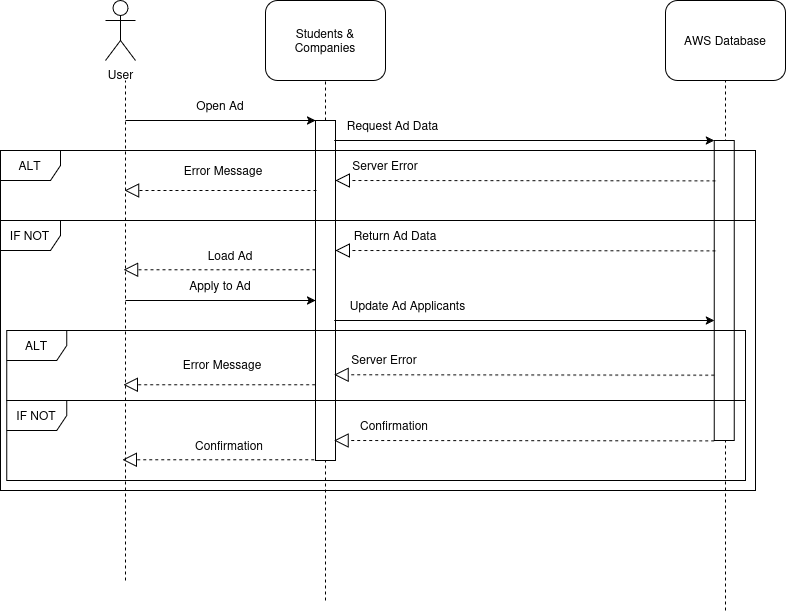

The diagram above was exported from draw.io. Its source (the exported page's mxGraphModel, read from the mxfile embedded in the PNG):
<mxGraphModel dx="2234" dy="559" grid="1" gridSize="10" guides="1" tooltips="1" connect="1" arrows="1" fold="1" page="1" pageScale="1" pageWidth="1100" pageHeight="850" background="none" math="0" shadow="0">
  <root>
    <mxCell id="0" />
    <mxCell id="1" parent="0" />
    <mxCell id="ln-Szk9AGflIyGVg6pl5-1" value="&lt;div&gt;User&lt;/div&gt;" style="shape=umlActor;verticalLabelPosition=bottom;verticalAlign=top;html=1;outlineConnect=0;" parent="1" vertex="1">
      <mxGeometry x="40" y="20" width="30" height="60" as="geometry" />
    </mxCell>
    <mxCell id="ln-Szk9AGflIyGVg6pl5-2" value="&lt;div&gt;Students &amp;amp; Companies&lt;/div&gt;" style="rounded=1;whiteSpace=wrap;html=1;" parent="1" vertex="1">
      <mxGeometry x="200" y="20" width="120" height="80" as="geometry" />
    </mxCell>
    <mxCell id="ln-Szk9AGflIyGVg6pl5-4" value="AWS Database" style="rounded=1;whiteSpace=wrap;html=1;" parent="1" vertex="1">
      <mxGeometry x="600" y="20" width="120" height="80" as="geometry" />
    </mxCell>
    <mxCell id="ln-Szk9AGflIyGVg6pl5-5" value="" style="endArrow=none;dashed=1;html=1;rounded=0;" parent="1" edge="1">
      <mxGeometry width="50" height="50" relative="1" as="geometry">
        <mxPoint x="60" y="600" as="sourcePoint" />
        <mxPoint x="60" y="100" as="targetPoint" />
      </mxGeometry>
    </mxCell>
    <mxCell id="ln-Szk9AGflIyGVg6pl5-8" value="" style="endArrow=none;dashed=1;html=1;rounded=0;entryX=0.5;entryY=1;entryDx=0;entryDy=0;" parent="1" target="ln-Szk9AGflIyGVg6pl5-4" edge="1">
      <mxGeometry width="50" height="50" relative="1" as="geometry">
        <mxPoint x="660" y="630" as="sourcePoint" />
        <mxPoint x="659" y="210" as="targetPoint" />
      </mxGeometry>
    </mxCell>
    <mxCell id="ln-Szk9AGflIyGVg6pl5-10" value="" style="endArrow=none;dashed=1;html=1;rounded=0;entryX=0.5;entryY=1;entryDx=0;entryDy=0;" parent="1" target="ln-Szk9AGflIyGVg6pl5-2" edge="1">
      <mxGeometry width="50" height="50" relative="1" as="geometry">
        <mxPoint x="260" y="620" as="sourcePoint" />
        <mxPoint x="260" y="250" as="targetPoint" />
      </mxGeometry>
    </mxCell>
    <mxCell id="ln-Szk9AGflIyGVg6pl5-18" value="" style="endArrow=classic;html=1;rounded=0;entryX=0;entryY=0;entryDx=0;entryDy=0;" parent="1" target="ln-Szk9AGflIyGVg6pl5-20" edge="1">
      <mxGeometry width="50" height="50" relative="1" as="geometry">
        <mxPoint x="60" y="140" as="sourcePoint" />
        <mxPoint x="210" y="160" as="targetPoint" />
      </mxGeometry>
    </mxCell>
    <mxCell id="ln-Szk9AGflIyGVg6pl5-19" value="Open Ad" style="text;html=1;align=center;verticalAlign=middle;whiteSpace=wrap;rounded=0;" parent="1" vertex="1">
      <mxGeometry x="120" y="110" width="70" height="30" as="geometry" />
    </mxCell>
    <mxCell id="ln-Szk9AGflIyGVg6pl5-20" value="" style="rounded=0;whiteSpace=wrap;html=1;" parent="1" vertex="1">
      <mxGeometry x="250" y="140" width="20" height="340" as="geometry" />
    </mxCell>
    <mxCell id="ln-Szk9AGflIyGVg6pl5-54" value="" style="rounded=0;whiteSpace=wrap;html=1;" parent="1" vertex="1">
      <mxGeometry x="648.75" y="160" width="20" height="300" as="geometry" />
    </mxCell>
    <mxCell id="AzrbvuX2ZgRUmVUoGmSy-5" value="" style="endArrow=classic;html=1;rounded=0;entryX=0;entryY=0;entryDx=0;entryDy=0;" parent="1" edge="1">
      <mxGeometry width="50" height="50" relative="1" as="geometry">
        <mxPoint x="268.75" y="160" as="sourcePoint" />
        <mxPoint x="648.75" y="160" as="targetPoint" />
      </mxGeometry>
    </mxCell>
    <mxCell id="AzrbvuX2ZgRUmVUoGmSy-7" value="" style="endArrow=block;dashed=1;endFill=0;endSize=12;html=1;rounded=0;" parent="1" edge="1">
      <mxGeometry width="160" relative="1" as="geometry">
        <mxPoint x="650" y="270.40999999999997" as="sourcePoint" />
        <mxPoint x="270" y="270" as="targetPoint" />
      </mxGeometry>
    </mxCell>
    <mxCell id="sn7gj-G19lsIhyRGJPzt-11" value="" style="endArrow=block;dashed=1;endFill=0;endSize=12;html=1;rounded=0;" edge="1" parent="1">
      <mxGeometry width="160" relative="1" as="geometry">
        <mxPoint x="250.93" y="210" as="sourcePoint" />
        <mxPoint x="59.06" y="210" as="targetPoint" />
      </mxGeometry>
    </mxCell>
    <mxCell id="sn7gj-G19lsIhyRGJPzt-17" value="Request Ad Data" style="text;html=1;align=center;verticalAlign=middle;whiteSpace=wrap;rounded=0;" vertex="1" parent="1">
      <mxGeometry x="265" y="130" width="125" height="30" as="geometry" />
    </mxCell>
    <mxCell id="sn7gj-G19lsIhyRGJPzt-18" value="Return Ad Data" style="text;html=1;align=center;verticalAlign=middle;whiteSpace=wrap;rounded=0;" vertex="1" parent="1">
      <mxGeometry x="280" y="240" width="100" height="30" as="geometry" />
    </mxCell>
    <mxCell id="sn7gj-G19lsIhyRGJPzt-19" value="ALT" style="shape=umlFrame;whiteSpace=wrap;html=1;pointerEvents=0;" vertex="1" parent="1">
      <mxGeometry x="-65" y="170" width="755" height="70" as="geometry" />
    </mxCell>
    <mxCell id="sn7gj-G19lsIhyRGJPzt-20" value="" style="endArrow=block;dashed=1;endFill=0;endSize=12;html=1;rounded=0;" edge="1" parent="1">
      <mxGeometry width="160" relative="1" as="geometry">
        <mxPoint x="650" y="200.40999999999997" as="sourcePoint" />
        <mxPoint x="270" y="200" as="targetPoint" />
      </mxGeometry>
    </mxCell>
    <mxCell id="sn7gj-G19lsIhyRGJPzt-21" value="Server Error" style="text;html=1;align=center;verticalAlign=middle;whiteSpace=wrap;rounded=0;" vertex="1" parent="1">
      <mxGeometry x="270" y="170" width="100" height="30" as="geometry" />
    </mxCell>
    <mxCell id="sn7gj-G19lsIhyRGJPzt-24" value="Error Message" style="text;html=1;align=center;verticalAlign=middle;whiteSpace=wrap;rounded=0;" vertex="1" parent="1">
      <mxGeometry x="108.13" y="175" width="100" height="30" as="geometry" />
    </mxCell>
    <mxCell id="sn7gj-G19lsIhyRGJPzt-25" value="IF NOT" style="shape=umlFrame;whiteSpace=wrap;html=1;pointerEvents=0;" vertex="1" parent="1">
      <mxGeometry x="-65" y="240" width="755" height="270" as="geometry" />
    </mxCell>
    <mxCell id="sn7gj-G19lsIhyRGJPzt-26" value="" style="endArrow=block;dashed=1;endFill=0;endSize=12;html=1;rounded=0;" edge="1" parent="1">
      <mxGeometry width="160" relative="1" as="geometry">
        <mxPoint x="250" y="289.28999999999996" as="sourcePoint" />
        <mxPoint x="58.13" y="289.28999999999996" as="targetPoint" />
      </mxGeometry>
    </mxCell>
    <mxCell id="sn7gj-G19lsIhyRGJPzt-27" value="Load Ad" style="text;html=1;align=center;verticalAlign=middle;whiteSpace=wrap;rounded=0;" vertex="1" parent="1">
      <mxGeometry x="115" y="260" width="100" height="30" as="geometry" />
    </mxCell>
    <mxCell id="sn7gj-G19lsIhyRGJPzt-29" value="" style="endArrow=classic;html=1;rounded=0;entryX=0;entryY=0;entryDx=0;entryDy=0;" edge="1" parent="1">
      <mxGeometry width="50" height="50" relative="1" as="geometry">
        <mxPoint x="60" y="320" as="sourcePoint" />
        <mxPoint x="250" y="320" as="targetPoint" />
      </mxGeometry>
    </mxCell>
    <mxCell id="sn7gj-G19lsIhyRGJPzt-30" value="Apply to Ad" style="text;html=1;align=center;verticalAlign=middle;whiteSpace=wrap;rounded=0;" vertex="1" parent="1">
      <mxGeometry x="120" y="290" width="70" height="30" as="geometry" />
    </mxCell>
    <mxCell id="sn7gj-G19lsIhyRGJPzt-31" value="" style="endArrow=classic;html=1;rounded=0;entryX=0;entryY=0;entryDx=0;entryDy=0;" edge="1" parent="1">
      <mxGeometry width="50" height="50" relative="1" as="geometry">
        <mxPoint x="268.75" y="340" as="sourcePoint" />
        <mxPoint x="648.75" y="340" as="targetPoint" />
      </mxGeometry>
    </mxCell>
    <mxCell id="sn7gj-G19lsIhyRGJPzt-32" value="Update Ad Applicants" style="text;html=1;align=center;verticalAlign=middle;whiteSpace=wrap;rounded=0;" vertex="1" parent="1">
      <mxGeometry x="265" y="310" width="155" height="30" as="geometry" />
    </mxCell>
    <mxCell id="sn7gj-G19lsIhyRGJPzt-33" value="" style="endArrow=block;dashed=1;endFill=0;endSize=12;html=1;rounded=0;" edge="1" parent="1">
      <mxGeometry width="160" relative="1" as="geometry">
        <mxPoint x="249.68" y="404.28999999999996" as="sourcePoint" />
        <mxPoint x="57.81" y="404.28999999999996" as="targetPoint" />
      </mxGeometry>
    </mxCell>
    <mxCell id="sn7gj-G19lsIhyRGJPzt-34" value="" style="endArrow=block;dashed=1;endFill=0;endSize=12;html=1;rounded=0;" edge="1" parent="1">
      <mxGeometry width="160" relative="1" as="geometry">
        <mxPoint x="648.75" y="394.69999999999993" as="sourcePoint" />
        <mxPoint x="268.75" y="394.28999999999996" as="targetPoint" />
      </mxGeometry>
    </mxCell>
    <mxCell id="sn7gj-G19lsIhyRGJPzt-35" value="Server Error" style="text;html=1;align=center;verticalAlign=middle;whiteSpace=wrap;rounded=0;" vertex="1" parent="1">
      <mxGeometry x="268.75" y="364.28999999999996" width="100" height="30" as="geometry" />
    </mxCell>
    <mxCell id="sn7gj-G19lsIhyRGJPzt-36" value="Error Message" style="text;html=1;align=center;verticalAlign=middle;whiteSpace=wrap;rounded=0;" vertex="1" parent="1">
      <mxGeometry x="106.88" y="369.28999999999996" width="100" height="30" as="geometry" />
    </mxCell>
    <mxCell id="sn7gj-G19lsIhyRGJPzt-37" value="ALT" style="shape=umlFrame;whiteSpace=wrap;html=1;pointerEvents=0;" vertex="1" parent="1">
      <mxGeometry x="-58.75" y="350" width="738.75" height="70" as="geometry" />
    </mxCell>
    <mxCell id="sn7gj-G19lsIhyRGJPzt-38" value="IF NOT" style="shape=umlFrame;whiteSpace=wrap;html=1;pointerEvents=0;" vertex="1" parent="1">
      <mxGeometry x="-58.75" y="420" width="738.75" height="80" as="geometry" />
    </mxCell>
    <mxCell id="sn7gj-G19lsIhyRGJPzt-39" value="" style="endArrow=block;dashed=1;endFill=0;endSize=12;html=1;rounded=0;" edge="1" parent="1">
      <mxGeometry width="160" relative="1" as="geometry">
        <mxPoint x="648.75" y="460.40999999999997" as="sourcePoint" />
        <mxPoint x="268.75" y="460" as="targetPoint" />
      </mxGeometry>
    </mxCell>
    <mxCell id="sn7gj-G19lsIhyRGJPzt-40" value="Confirmation" style="text;html=1;align=center;verticalAlign=middle;whiteSpace=wrap;rounded=0;" vertex="1" parent="1">
      <mxGeometry x="278.75" y="430" width="100" height="30" as="geometry" />
    </mxCell>
    <mxCell id="sn7gj-G19lsIhyRGJPzt-41" value="" style="endArrow=block;dashed=1;endFill=0;endSize=12;html=1;rounded=0;" edge="1" parent="1">
      <mxGeometry width="160" relative="1" as="geometry">
        <mxPoint x="248.75" y="479.28999999999996" as="sourcePoint" />
        <mxPoint x="56.879999999999995" y="479.28999999999996" as="targetPoint" />
      </mxGeometry>
    </mxCell>
    <mxCell id="sn7gj-G19lsIhyRGJPzt-42" value="Confirmation" style="text;html=1;align=center;verticalAlign=middle;whiteSpace=wrap;rounded=0;" vertex="1" parent="1">
      <mxGeometry x="113.75" y="450" width="100" height="30" as="geometry" />
    </mxCell>
  </root>
</mxGraphModel>